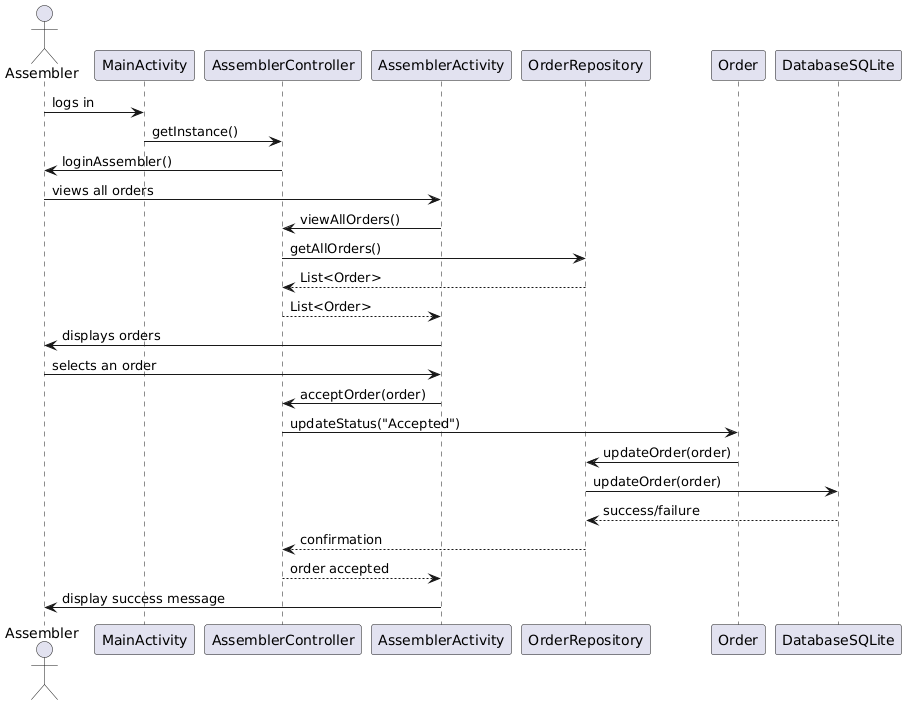

The diagram above was rendered by PlantUML. Its source (embedded in the PNG):
@startuml
actor Assembler

Assembler -> MainActivity : logs in
MainActivity -> AssemblerController : getInstance()
AssemblerController -> Assembler : loginAssembler()
Assembler -> AssemblerActivity : views all orders
AssemblerActivity -> AssemblerController : viewAllOrders()
AssemblerController -> OrderRepository : getAllOrders()
OrderRepository --> AssemblerController : List<Order>
AssemblerController --> AssemblerActivity : List<Order>
AssemblerActivity -> Assembler : displays orders
Assembler -> AssemblerActivity : selects an order
AssemblerActivity -> AssemblerController : acceptOrder(order)
AssemblerController -> Order : updateStatus("Accepted")
Order -> OrderRepository : updateOrder(order)
OrderRepository -> DatabaseSQLite : updateOrder(order)
DatabaseSQLite --> OrderRepository : success/failure
OrderRepository --> AssemblerController : confirmation
AssemblerController --> AssemblerActivity : order accepted
AssemblerActivity -> Assembler : display success message
@enduml